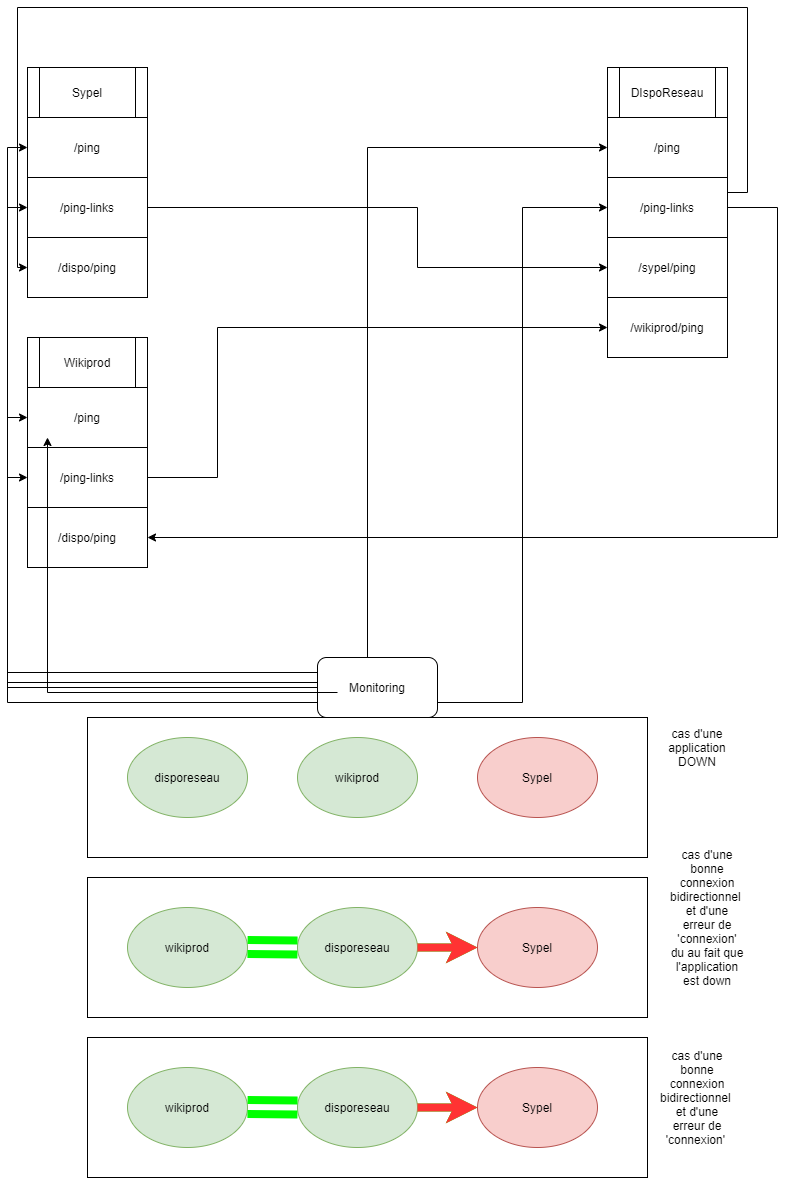

The diagram above was exported from draw.io. Its source (the exported page's mxGraphModel, read from the mxfile embedded in the PNG):
<mxGraphModel dx="1038" dy="499" grid="1" gridSize="10" guides="1" tooltips="1" connect="1" arrows="1" fold="1" page="1" pageScale="1" pageWidth="827" pageHeight="1169" math="0" shadow="0">
  <root>
    <mxCell id="0" />
    <mxCell id="1" parent="0" />
    <mxCell id="tHw27BjZQpp7gG51SPXE-1" value="DIspoReseau" style="shape=process;whiteSpace=wrap;html=1;backgroundOutline=1;" vertex="1" parent="1">
      <mxGeometry x="620" y="280" width="120" height="50" as="geometry" />
    </mxCell>
    <mxCell id="tHw27BjZQpp7gG51SPXE-2" value="/ping" style="rounded=0;whiteSpace=wrap;html=1;" vertex="1" parent="1">
      <mxGeometry x="620" y="330" width="120" height="60" as="geometry" />
    </mxCell>
    <mxCell id="tHw27BjZQpp7gG51SPXE-4" value="/sypel/ping" style="rounded=0;whiteSpace=wrap;html=1;" vertex="1" parent="1">
      <mxGeometry x="620" y="450" width="120" height="60" as="geometry" />
    </mxCell>
    <mxCell id="tHw27BjZQpp7gG51SPXE-5" value="Sypel" style="shape=process;whiteSpace=wrap;html=1;backgroundOutline=1;" vertex="1" parent="1">
      <mxGeometry x="40" y="280" width="120" height="50" as="geometry" />
    </mxCell>
    <mxCell id="tHw27BjZQpp7gG51SPXE-6" value="/ping" style="rounded=0;whiteSpace=wrap;html=1;" vertex="1" parent="1">
      <mxGeometry x="40" y="330" width="120" height="60" as="geometry" />
    </mxCell>
    <mxCell id="tHw27BjZQpp7gG51SPXE-8" value="Wikiprod" style="shape=process;whiteSpace=wrap;html=1;backgroundOutline=1;" vertex="1" parent="1">
      <mxGeometry x="40" y="550" width="120" height="50" as="geometry" />
    </mxCell>
    <mxCell id="tHw27BjZQpp7gG51SPXE-9" value="/ping" style="rounded=0;whiteSpace=wrap;html=1;" vertex="1" parent="1">
      <mxGeometry x="40" y="600" width="120" height="60" as="geometry" />
    </mxCell>
    <mxCell id="tHw27BjZQpp7gG51SPXE-10" value="/wikiprod/ping" style="rounded=0;whiteSpace=wrap;html=1;" vertex="1" parent="1">
      <mxGeometry x="620" y="510" width="120" height="60" as="geometry" />
    </mxCell>
    <mxCell id="tHw27BjZQpp7gG51SPXE-23" style="edgeStyle=orthogonalEdgeStyle;rounded=0;orthogonalLoop=1;jettySize=auto;html=1;entryX=1;entryY=0.5;entryDx=0;entryDy=0;" edge="1" parent="1" source="tHw27BjZQpp7gG51SPXE-11" target="tHw27BjZQpp7gG51SPXE-22">
      <mxGeometry relative="1" as="geometry">
        <Array as="points">
          <mxPoint x="790" y="420" />
          <mxPoint x="790" y="750" />
        </Array>
      </mxGeometry>
    </mxCell>
    <mxCell id="tHw27BjZQpp7gG51SPXE-25" style="edgeStyle=orthogonalEdgeStyle;rounded=0;orthogonalLoop=1;jettySize=auto;html=1;exitX=1;exitY=0.25;exitDx=0;exitDy=0;entryX=0;entryY=0.5;entryDx=0;entryDy=0;" edge="1" parent="1" source="tHw27BjZQpp7gG51SPXE-11" target="tHw27BjZQpp7gG51SPXE-24">
      <mxGeometry relative="1" as="geometry">
        <Array as="points">
          <mxPoint x="760" y="405" />
          <mxPoint x="760" y="220" />
          <mxPoint x="30" y="220" />
          <mxPoint x="30" y="480" />
        </Array>
      </mxGeometry>
    </mxCell>
    <mxCell id="tHw27BjZQpp7gG51SPXE-11" value="/ping-links" style="rounded=0;whiteSpace=wrap;html=1;" vertex="1" parent="1">
      <mxGeometry x="620" y="390" width="120" height="60" as="geometry" />
    </mxCell>
    <mxCell id="tHw27BjZQpp7gG51SPXE-17" style="edgeStyle=orthogonalEdgeStyle;rounded=0;orthogonalLoop=1;jettySize=auto;html=1;entryX=0;entryY=0.5;entryDx=0;entryDy=0;fillColor=#d5e8d4;strokeColor=#000000;" edge="1" parent="1" source="tHw27BjZQpp7gG51SPXE-12" target="tHw27BjZQpp7gG51SPXE-10">
      <mxGeometry relative="1" as="geometry">
        <Array as="points">
          <mxPoint x="230" y="690" />
          <mxPoint x="230" y="540" />
        </Array>
      </mxGeometry>
    </mxCell>
    <mxCell id="tHw27BjZQpp7gG51SPXE-12" value="/ping-links" style="rounded=0;whiteSpace=wrap;html=1;" vertex="1" parent="1">
      <mxGeometry x="40" y="660" width="120" height="60" as="geometry" />
    </mxCell>
    <mxCell id="tHw27BjZQpp7gG51SPXE-15" style="edgeStyle=orthogonalEdgeStyle;rounded=0;orthogonalLoop=1;jettySize=auto;html=1;entryX=0;entryY=0.5;entryDx=0;entryDy=0;" edge="1" parent="1" source="tHw27BjZQpp7gG51SPXE-14" target="tHw27BjZQpp7gG51SPXE-2">
      <mxGeometry relative="1" as="geometry">
        <Array as="points">
          <mxPoint x="380" y="360" />
        </Array>
      </mxGeometry>
    </mxCell>
    <mxCell id="tHw27BjZQpp7gG51SPXE-16" style="edgeStyle=orthogonalEdgeStyle;rounded=0;orthogonalLoop=1;jettySize=auto;html=1;exitX=1;exitY=0.75;exitDx=0;exitDy=0;entryX=0;entryY=0.5;entryDx=0;entryDy=0;" edge="1" parent="1" source="tHw27BjZQpp7gG51SPXE-14" target="tHw27BjZQpp7gG51SPXE-11">
      <mxGeometry relative="1" as="geometry" />
    </mxCell>
    <mxCell id="tHw27BjZQpp7gG51SPXE-19" style="edgeStyle=orthogonalEdgeStyle;rounded=0;orthogonalLoop=1;jettySize=auto;html=1;entryX=0;entryY=0.5;entryDx=0;entryDy=0;" edge="1" parent="1" source="tHw27BjZQpp7gG51SPXE-14" target="tHw27BjZQpp7gG51SPXE-12">
      <mxGeometry relative="1" as="geometry" />
    </mxCell>
    <mxCell id="tHw27BjZQpp7gG51SPXE-20" style="edgeStyle=orthogonalEdgeStyle;rounded=0;orthogonalLoop=1;jettySize=auto;html=1;exitX=0;exitY=0.25;exitDx=0;exitDy=0;entryX=0;entryY=0.5;entryDx=0;entryDy=0;" edge="1" parent="1" source="tHw27BjZQpp7gG51SPXE-14" target="tHw27BjZQpp7gG51SPXE-9">
      <mxGeometry relative="1" as="geometry" />
    </mxCell>
    <mxCell id="tHw27BjZQpp7gG51SPXE-21" style="edgeStyle=orthogonalEdgeStyle;rounded=0;orthogonalLoop=1;jettySize=auto;html=1;exitX=0;exitY=0.75;exitDx=0;exitDy=0;entryX=0;entryY=0.5;entryDx=0;entryDy=0;" edge="1" parent="1" source="tHw27BjZQpp7gG51SPXE-14" target="tHw27BjZQpp7gG51SPXE-6">
      <mxGeometry relative="1" as="geometry" />
    </mxCell>
    <mxCell id="tHw27BjZQpp7gG51SPXE-14" value="Monitoring" style="rounded=1;whiteSpace=wrap;html=1;" vertex="1" parent="1">
      <mxGeometry x="330" y="870" width="120" height="60" as="geometry" />
    </mxCell>
    <mxCell id="tHw27BjZQpp7gG51SPXE-22" value="/dispo/ping" style="rounded=0;whiteSpace=wrap;html=1;" vertex="1" parent="1">
      <mxGeometry x="40" y="720" width="120" height="60" as="geometry" />
    </mxCell>
    <mxCell id="tHw27BjZQpp7gG51SPXE-26" style="edgeStyle=orthogonalEdgeStyle;rounded=0;orthogonalLoop=1;jettySize=auto;html=1;exitX=1;exitY=0.75;exitDx=0;exitDy=0;entryX=0;entryY=0.5;entryDx=0;entryDy=0;" edge="1" parent="1" source="tHw27BjZQpp7gG51SPXE-5" target="tHw27BjZQpp7gG51SPXE-4">
      <mxGeometry relative="1" as="geometry">
        <Array as="points">
          <mxPoint x="160" y="420" />
          <mxPoint x="430" y="420" />
          <mxPoint x="430" y="480" />
        </Array>
      </mxGeometry>
    </mxCell>
    <mxCell id="tHw27BjZQpp7gG51SPXE-24" value="/dispo/ping" style="rounded=0;whiteSpace=wrap;html=1;" vertex="1" parent="1">
      <mxGeometry x="40" y="450" width="120" height="60" as="geometry" />
    </mxCell>
    <mxCell id="tHw27BjZQpp7gG51SPXE-34" value="" style="rounded=0;whiteSpace=wrap;html=1;" vertex="1" parent="1">
      <mxGeometry x="100" y="930" width="560" height="140" as="geometry" />
    </mxCell>
    <mxCell id="tHw27BjZQpp7gG51SPXE-35" value="disporeseau" style="ellipse;whiteSpace=wrap;html=1;fillColor=#d5e8d4;strokeColor=#82b366;" vertex="1" parent="1">
      <mxGeometry x="140" y="950" width="120" height="80" as="geometry" />
    </mxCell>
    <mxCell id="tHw27BjZQpp7gG51SPXE-36" value="wikiprod" style="ellipse;whiteSpace=wrap;html=1;fillColor=#d5e8d4;strokeColor=#82b366;" vertex="1" parent="1">
      <mxGeometry x="310" y="950" width="120" height="80" as="geometry" />
    </mxCell>
    <mxCell id="tHw27BjZQpp7gG51SPXE-37" value="Sypel" style="ellipse;whiteSpace=wrap;html=1;fillColor=#f8cecc;strokeColor=#b85450;" vertex="1" parent="1">
      <mxGeometry x="490" y="950" width="120" height="80" as="geometry" />
    </mxCell>
    <mxCell id="tHw27BjZQpp7gG51SPXE-38" value="/ping-links" style="rounded=0;whiteSpace=wrap;html=1;" vertex="1" parent="1">
      <mxGeometry x="40" y="390" width="120" height="60" as="geometry" />
    </mxCell>
    <mxCell id="tHw27BjZQpp7gG51SPXE-39" value="" style="rounded=0;whiteSpace=wrap;html=1;" vertex="1" parent="1">
      <mxGeometry x="100" y="1090" width="560" height="140" as="geometry" />
    </mxCell>
    <mxCell id="tHw27BjZQpp7gG51SPXE-47" value="" style="edgeStyle=orthogonalEdgeStyle;rounded=0;orthogonalLoop=1;jettySize=auto;html=1;shadow=0;strokeColor=#00FF00;strokeWidth=8;" edge="1" parent="1" source="tHw27BjZQpp7gG51SPXE-40" target="tHw27BjZQpp7gG51SPXE-42">
      <mxGeometry relative="1" as="geometry" />
    </mxCell>
    <mxCell id="tHw27BjZQpp7gG51SPXE-40" value="disporeseau" style="ellipse;whiteSpace=wrap;html=1;fillColor=#d5e8d4;strokeColor=#82b366;" vertex="1" parent="1">
      <mxGeometry x="310" y="1120" width="120" height="80" as="geometry" />
    </mxCell>
    <mxCell id="tHw27BjZQpp7gG51SPXE-41" value="wikiprod" style="ellipse;whiteSpace=wrap;html=1;fillColor=#d5e8d4;strokeColor=#82b366;" vertex="1" parent="1">
      <mxGeometry x="140" y="1120" width="120" height="80" as="geometry" />
    </mxCell>
    <mxCell id="tHw27BjZQpp7gG51SPXE-42" value="Sypel" style="ellipse;whiteSpace=wrap;html=1;fillColor=#f8cecc;strokeColor=#b85450;" vertex="1" parent="1">
      <mxGeometry x="490" y="1120" width="120" height="80" as="geometry" />
    </mxCell>
    <mxCell id="tHw27BjZQpp7gG51SPXE-44" value="" style="html=1;shadow=0;strokeColor=#FF3333;strokeWidth=8;exitX=1;exitY=0.5;exitDx=0;exitDy=0;entryX=0;entryY=0.5;entryDx=0;entryDy=0;" edge="1" parent="1" source="tHw27BjZQpp7gG51SPXE-40" target="tHw27BjZQpp7gG51SPXE-42">
      <mxGeometry width="50" height="50" relative="1" as="geometry">
        <mxPoint x="450" y="1190" as="sourcePoint" />
        <mxPoint x="500" y="1140" as="targetPoint" />
      </mxGeometry>
    </mxCell>
    <mxCell id="tHw27BjZQpp7gG51SPXE-45" value="" style="shape=link;html=1;shadow=0;strokeColor=#00FF00;strokeWidth=8;exitX=1;exitY=0.5;exitDx=0;exitDy=0;width=7;" edge="1" parent="1">
      <mxGeometry width="50" height="50" relative="1" as="geometry">
        <mxPoint x="260" y="1159.5" as="sourcePoint" />
        <mxPoint x="310" y="1160" as="targetPoint" />
      </mxGeometry>
    </mxCell>
    <mxCell id="tHw27BjZQpp7gG51SPXE-46" style="edgeStyle=orthogonalEdgeStyle;rounded=0;orthogonalLoop=1;jettySize=auto;html=1;entryX=0;entryY=0.5;entryDx=0;entryDy=0;" edge="1" parent="1" target="tHw27BjZQpp7gG51SPXE-38">
      <mxGeometry relative="1" as="geometry">
        <mxPoint x="330" y="895" as="sourcePoint" />
        <mxPoint x="50" y="640" as="targetPoint" />
      </mxGeometry>
    </mxCell>
    <mxCell id="tHw27BjZQpp7gG51SPXE-48" value="cas d'une application DOWN" style="text;html=1;strokeColor=none;fillColor=none;align=center;verticalAlign=middle;whiteSpace=wrap;rounded=0;" vertex="1" parent="1">
      <mxGeometry x="690" y="950" width="40" height="20" as="geometry" />
    </mxCell>
    <mxCell id="tHw27BjZQpp7gG51SPXE-49" value="cas d'une bonne connexion bidirectionnel&amp;nbsp;&lt;br&gt;et d'une erreur de 'connexion' du au fait que l'application est down" style="text;html=1;strokeColor=none;fillColor=none;align=center;verticalAlign=middle;whiteSpace=wrap;rounded=0;" vertex="1" parent="1">
      <mxGeometry x="700" y="1120" width="40" height="20" as="geometry" />
    </mxCell>
    <mxCell id="tHw27BjZQpp7gG51SPXE-50" style="edgeStyle=orthogonalEdgeStyle;rounded=0;orthogonalLoop=1;jettySize=auto;html=1;exitX=0;exitY=0.25;exitDx=0;exitDy=0;entryX=0;entryY=0.5;entryDx=0;entryDy=0;" edge="1" parent="1">
      <mxGeometry relative="1" as="geometry">
        <mxPoint x="350" y="905" as="sourcePoint" />
        <mxPoint x="60" y="650" as="targetPoint" />
      </mxGeometry>
    </mxCell>
    <mxCell id="tHw27BjZQpp7gG51SPXE-51" value="" style="rounded=0;whiteSpace=wrap;html=1;" vertex="1" parent="1">
      <mxGeometry x="100" y="1250" width="560" height="140" as="geometry" />
    </mxCell>
    <mxCell id="tHw27BjZQpp7gG51SPXE-52" value="" style="edgeStyle=orthogonalEdgeStyle;rounded=0;orthogonalLoop=1;jettySize=auto;html=1;shadow=0;strokeColor=#00FF00;strokeWidth=8;" edge="1" parent="1" source="tHw27BjZQpp7gG51SPXE-53" target="tHw27BjZQpp7gG51SPXE-55">
      <mxGeometry relative="1" as="geometry" />
    </mxCell>
    <mxCell id="tHw27BjZQpp7gG51SPXE-53" value="disporeseau" style="ellipse;whiteSpace=wrap;html=1;fillColor=#d5e8d4;strokeColor=#82b366;" vertex="1" parent="1">
      <mxGeometry x="310" y="1280" width="120" height="80" as="geometry" />
    </mxCell>
    <mxCell id="tHw27BjZQpp7gG51SPXE-54" value="wikiprod" style="ellipse;whiteSpace=wrap;html=1;fillColor=#d5e8d4;strokeColor=#82b366;" vertex="1" parent="1">
      <mxGeometry x="140" y="1280" width="120" height="80" as="geometry" />
    </mxCell>
    <mxCell id="tHw27BjZQpp7gG51SPXE-55" value="Sypel" style="ellipse;whiteSpace=wrap;html=1;fillColor=#f8cecc;strokeColor=#b85450;" vertex="1" parent="1">
      <mxGeometry x="490" y="1280" width="120" height="80" as="geometry" />
    </mxCell>
    <mxCell id="tHw27BjZQpp7gG51SPXE-56" value="" style="html=1;shadow=0;strokeColor=#FF3333;strokeWidth=8;exitX=1;exitY=0.5;exitDx=0;exitDy=0;entryX=0;entryY=0.5;entryDx=0;entryDy=0;" edge="1" parent="1" source="tHw27BjZQpp7gG51SPXE-53" target="tHw27BjZQpp7gG51SPXE-55">
      <mxGeometry width="50" height="50" relative="1" as="geometry">
        <mxPoint x="450" y="1350" as="sourcePoint" />
        <mxPoint x="500" y="1300" as="targetPoint" />
      </mxGeometry>
    </mxCell>
    <mxCell id="tHw27BjZQpp7gG51SPXE-57" value="" style="shape=link;html=1;shadow=0;strokeColor=#00FF00;strokeWidth=8;exitX=1;exitY=0.5;exitDx=0;exitDy=0;width=7;" edge="1" parent="1">
      <mxGeometry width="50" height="50" relative="1" as="geometry">
        <mxPoint x="260" y="1319.5" as="sourcePoint" />
        <mxPoint x="310" y="1320" as="targetPoint" />
      </mxGeometry>
    </mxCell>
    <mxCell id="tHw27BjZQpp7gG51SPXE-59" value="cas d'une bonne connexion bidirectionnel&amp;nbsp;&lt;br&gt;et d'une erreur de 'connexion'&amp;nbsp;" style="text;html=1;strokeColor=none;fillColor=none;align=center;verticalAlign=middle;whiteSpace=wrap;rounded=0;" vertex="1" parent="1">
      <mxGeometry x="690" y="1300" width="40" height="20" as="geometry" />
    </mxCell>
  </root>
</mxGraphModel>